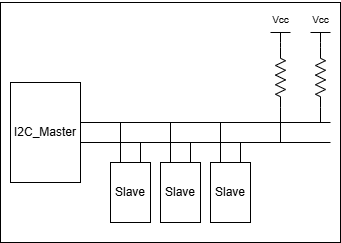

The diagram above was exported from draw.io. Its source (the exported page's mxGraphModel, read from the mxfile embedded in the PNG):
<mxGraphModel dx="1048" dy="1245" grid="1" gridSize="10" guides="1" tooltips="1" connect="1" arrows="1" fold="1" page="0" pageScale="1" pageWidth="827" pageHeight="1169" background="none" math="0" shadow="0">
  <root>
    <mxCell id="0" />
    <mxCell id="1" parent="0" />
    <mxCell id="31" value="" style="rounded=0;whiteSpace=wrap;html=1;" vertex="1" parent="1">
      <mxGeometry x="-170" y="-400" width="340" height="240" as="geometry" />
    </mxCell>
    <mxCell id="9" value="I2C_Master" style="rounded=0;whiteSpace=wrap;html=1;" vertex="1" parent="1">
      <mxGeometry x="-160" y="-320" width="70" height="100" as="geometry" />
    </mxCell>
    <mxCell id="10" value="" style="endArrow=none;html=1;exitX=1;exitY=0.25;exitDx=0;exitDy=0;" edge="1" parent="1">
      <mxGeometry width="50" height="50" relative="1" as="geometry">
        <mxPoint x="-90" y="-280" as="sourcePoint" />
        <mxPoint x="160" y="-280" as="targetPoint" />
      </mxGeometry>
    </mxCell>
    <mxCell id="11" value="" style="endArrow=none;html=1;exitX=1;exitY=0.25;exitDx=0;exitDy=0;" edge="1" parent="1">
      <mxGeometry width="50" height="50" relative="1" as="geometry">
        <mxPoint x="-90" y="-260" as="sourcePoint" />
        <mxPoint x="160" y="-260" as="targetPoint" />
      </mxGeometry>
    </mxCell>
    <mxCell id="12" value="" style="pointerEvents=1;verticalLabelPosition=bottom;shadow=0;dashed=0;align=center;html=1;verticalAlign=top;shape=mxgraph.electrical.resistors.resistor_2;rotation=90;" vertex="1" parent="1">
      <mxGeometry x="80" y="-330" width="60" height="10" as="geometry" />
    </mxCell>
    <mxCell id="13" value="" style="pointerEvents=1;verticalLabelPosition=bottom;shadow=0;dashed=0;align=center;html=1;verticalAlign=top;shape=mxgraph.electrical.resistors.resistor_2;rotation=90;" vertex="1" parent="1">
      <mxGeometry x="120" y="-330" width="60" height="10" as="geometry" />
    </mxCell>
    <mxCell id="14" value="" style="endArrow=none;html=1;exitX=1;exitY=0.5;exitDx=0;exitDy=0;exitPerimeter=0;" edge="1" parent="1" source="12">
      <mxGeometry width="50" height="50" relative="1" as="geometry">
        <mxPoint x="200" y="-300" as="sourcePoint" />
        <mxPoint x="110" y="-260" as="targetPoint" />
      </mxGeometry>
    </mxCell>
    <mxCell id="15" value="" style="endArrow=none;html=1;exitX=1;exitY=0.5;exitDx=0;exitDy=0;exitPerimeter=0;" edge="1" parent="1" source="13">
      <mxGeometry width="50" height="50" relative="1" as="geometry">
        <mxPoint x="200" y="-300" as="sourcePoint" />
        <mxPoint x="150" y="-280" as="targetPoint" />
      </mxGeometry>
    </mxCell>
    <mxCell id="16" value="&lt;font style=&quot;font-size: 10px;&quot;&gt;Vcc&lt;/font&gt;" style="verticalLabelPosition=top;verticalAlign=bottom;shape=mxgraph.electrical.signal_sources.vdd;shadow=0;dashed=0;align=center;strokeWidth=1;fontSize=24;html=1;flipV=1;" vertex="1" parent="1">
      <mxGeometry x="100" y="-370" width="20" height="10" as="geometry" />
    </mxCell>
    <mxCell id="17" value="" style="endArrow=none;html=1;exitX=0.5;exitY=0;exitDx=0;exitDy=0;exitPerimeter=0;entryX=0;entryY=0.5;entryDx=0;entryDy=0;entryPerimeter=0;" edge="1" parent="1" source="16" target="12">
      <mxGeometry width="50" height="50" relative="1" as="geometry">
        <mxPoint x="200" y="-300" as="sourcePoint" />
        <mxPoint x="250" y="-350" as="targetPoint" />
      </mxGeometry>
    </mxCell>
    <mxCell id="18" value="&lt;font style=&quot;font-size: 10px;&quot;&gt;Vcc&lt;/font&gt;" style="verticalLabelPosition=top;verticalAlign=bottom;shape=mxgraph.electrical.signal_sources.vdd;shadow=0;dashed=0;align=center;strokeWidth=1;fontSize=24;html=1;flipV=1;" vertex="1" parent="1">
      <mxGeometry x="140" y="-370" width="20" height="10" as="geometry" />
    </mxCell>
    <mxCell id="19" value="" style="endArrow=none;html=1;exitX=0.5;exitY=0;exitDx=0;exitDy=0;exitPerimeter=0;entryX=0;entryY=0.5;entryDx=0;entryDy=0;entryPerimeter=0;" edge="1" parent="1" source="18" target="13">
      <mxGeometry width="50" height="50" relative="1" as="geometry">
        <mxPoint x="200" y="-300" as="sourcePoint" />
        <mxPoint x="250" y="-350" as="targetPoint" />
      </mxGeometry>
    </mxCell>
    <mxCell id="20" value="Slave" style="rounded=0;whiteSpace=wrap;html=1;" vertex="1" parent="1">
      <mxGeometry x="-60" y="-240" width="40" height="60" as="geometry" />
    </mxCell>
    <mxCell id="23" value="" style="endArrow=none;html=1;exitX=0.25;exitY=0;exitDx=0;exitDy=0;" edge="1" parent="1" source="20">
      <mxGeometry width="50" height="50" relative="1" as="geometry">
        <mxPoint x="-40" y="-300" as="sourcePoint" />
        <mxPoint x="-50" y="-280" as="targetPoint" />
      </mxGeometry>
    </mxCell>
    <mxCell id="24" value="" style="endArrow=none;html=1;exitX=0.75;exitY=0;exitDx=0;exitDy=0;" edge="1" parent="1" source="20">
      <mxGeometry width="50" height="50" relative="1" as="geometry">
        <mxPoint x="-40" y="-230" as="sourcePoint" />
        <mxPoint x="-30" y="-260" as="targetPoint" />
      </mxGeometry>
    </mxCell>
    <mxCell id="25" value="Slave" style="rounded=0;whiteSpace=wrap;html=1;" vertex="1" parent="1">
      <mxGeometry x="-10" y="-240" width="40" height="60" as="geometry" />
    </mxCell>
    <mxCell id="26" value="" style="endArrow=none;html=1;exitX=0.25;exitY=0;exitDx=0;exitDy=0;" edge="1" parent="1" source="25">
      <mxGeometry width="50" height="50" relative="1" as="geometry">
        <mxPoint x="10" y="-300" as="sourcePoint" />
        <mxPoint y="-280" as="targetPoint" />
      </mxGeometry>
    </mxCell>
    <mxCell id="27" value="" style="endArrow=none;html=1;exitX=0.75;exitY=0;exitDx=0;exitDy=0;" edge="1" parent="1" source="25">
      <mxGeometry width="50" height="50" relative="1" as="geometry">
        <mxPoint x="10" y="-230" as="sourcePoint" />
        <mxPoint x="20" y="-260" as="targetPoint" />
      </mxGeometry>
    </mxCell>
    <mxCell id="28" value="Slave" style="rounded=0;whiteSpace=wrap;html=1;" vertex="1" parent="1">
      <mxGeometry x="40" y="-240" width="40" height="60" as="geometry" />
    </mxCell>
    <mxCell id="29" value="" style="endArrow=none;html=1;exitX=0.25;exitY=0;exitDx=0;exitDy=0;" edge="1" parent="1" source="28">
      <mxGeometry width="50" height="50" relative="1" as="geometry">
        <mxPoint x="60" y="-300" as="sourcePoint" />
        <mxPoint x="50" y="-280" as="targetPoint" />
      </mxGeometry>
    </mxCell>
    <mxCell id="30" value="" style="endArrow=none;html=1;exitX=0.75;exitY=0;exitDx=0;exitDy=0;" edge="1" parent="1" source="28">
      <mxGeometry width="50" height="50" relative="1" as="geometry">
        <mxPoint x="60" y="-230" as="sourcePoint" />
        <mxPoint x="70" y="-260" as="targetPoint" />
      </mxGeometry>
    </mxCell>
  </root>
</mxGraphModel>